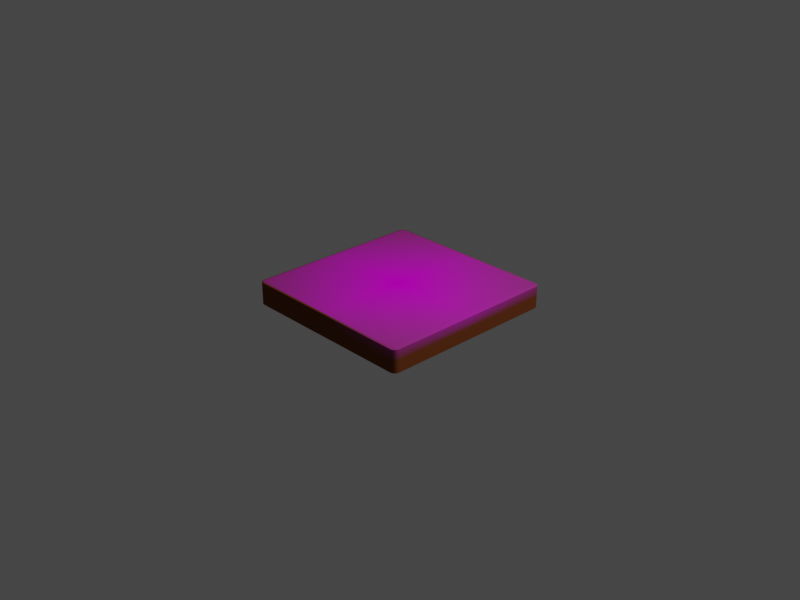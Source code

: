 # Source: gps.blend  (saved by Blender 2.81.1; exported with 4.5.12 LTS)
import bpy
from mathutils import Matrix  # noqa: F401  (used for matrix-valued properties, if any)

bpy.ops.wm.read_factory_settings(use_empty=True)
scene = bpy.context.scene
scene.name = 'Scene'

# ---- collections
col_collection = bpy.data.collections.new('Collection'); scene.collection.children.link(col_collection)

# ---- images (referenced by path relative to the original .blend; pixels are not part of the script)
import os
ASSET_DIR = os.environ.get("B2B_ASSET_DIR", "")  # directory of the original .blend (textures are referenced by path, not embedded)
HERE = os.path.dirname(os.path.abspath(__file__))  # packed textures are extracted next to this script under _unpacked/

def load_image(name, relpath, width, height, colorspace="sRGB"):
    """Load a texture the original file referenced (path relative to the .blend, or extracted next to this script)."""
    p = next((c for c in (os.path.join(HERE, relpath), os.path.join(ASSET_DIR, relpath)) if relpath and os.path.exists(c)), "")
    if p:
        img = bpy.data.images.load(p, check_existing=True)
        img.name = name
    else:  # same state as the original file: an image datablock whose file is absent (Cycles renders it pink)
        img = bpy.data.images.new(name, width, height)
        img.source = "FILE"
        img.filepath = "//" + (relpath or name)
    img.colorspace_settings.name = colorspace
    return img
img_gps_bn_180_top_png = load_image('GPS_BN_180_top.png', 'GPS_BN_180_top.png', 1024, 1024, 'sRGB')

# ---- materials (node trees are filled in below, after node groups)
mat_gps_mapped = bpy.data.materials.new('GPS mapped')
mat_gps_mapped.use_transparent_shadow = False

# ---- material node trees
mat_gps_mapped.use_nodes = True; mat_gps_mapped.node_tree.nodes.clear()
_N = mat_gps_mapped.node_tree.nodes; _L = mat_gps_mapped.node_tree.links
n0 = _N.new('ShaderNodeOutputMaterial'); n0.name = 'Material Output'; n0.location = (406, 844)
n1 = _N.new('ShaderNodeBsdfPrincipled'); n1.name = 'Principled BSDF'; n1.location = (95, 825)
n1.distribution = 'GGX'
n1.subsurface_method = 'BURLEY'
n1.inputs[2].default_value = 0.0
n1.inputs[3].default_value = 1.45
n1.inputs[13].default_value = 0.0
n1.inputs[27].default_value = (0.0, 0.0, 0.0, 1.0)
n1.inputs[28].default_value = 1.0
n2 = _N.new('ShaderNodeMixShader'); n2.name = 'Mix Shader'; n2.location = (392, 632)
n3 = _N.new('ShaderNodeTexImage'); n3.name = 'Image Texture'; n3.location = (-257, 827)
n3.image = img_gps_bn_180_top_png
n3.extension = 'CLIP'
n4 = _N.new('ShaderNodeBsdfPrincipled'); n4.name = 'Principled BSDF.001'; n4.location = (-213, 536)
n4.distribution = 'GGX'
n4.subsurface_method = 'BURLEY'
n4.inputs[0].default_value = (0.1732, 0.05025, 0.0148, 1.0)
n4.inputs[2].default_value = 0.0
n4.inputs[3].default_value = 1.45
n4.inputs[13].default_value = 0.0
n4.inputs[27].default_value = (0.0, 0.0, 0.0, 1.0)
n4.inputs[28].default_value = 1.0
_L.new(n3.outputs[0], n1.inputs[0])
_L.new(n3.outputs[1], n2.inputs[0])
_L.new(n1.outputs[0], n2.inputs[2])
_L.new(n2.outputs[0], n0.inputs[0])
_L.new(n4.outputs[0], n2.inputs[1])
n0.is_active_output = True

# ---- world
world_world = bpy.data.worlds.new('World'); scene.world = world_world
world_world.use_nodes = True; world_world.node_tree.nodes.clear()
_N = world_world.node_tree.nodes; _L = world_world.node_tree.links
n0 = _N.new('ShaderNodeOutputWorld'); n0.name = 'World Output'; n0.location = (300, 300)
n1 = _N.new('ShaderNodeBackground'); n1.name = 'Background'; n1.location = (10, 300)
n1.inputs[0].default_value = (0.05088, 0.05088, 0.05088, 1.0)
_L.new(n1.outputs[0], n0.inputs[0])
n0.is_active_output = True
world_world.color = (0.05088, 0.05088, 0.05088)
world_world.use_sun_shadow = False
world_world.sun_shadow_jitter_overblur = 0.0

# ---- cameras
cam_camera = bpy.data.cameras.new('Camera')
cam_camera.clip_end = 100.0
cam_camera.ortho_scale = 7.314

# ---- lights
light_light = bpy.data.lights.new('Light', 'POINT')
light_light.transmission_factor = 0.0
light_light.energy = 1000.0
light_light.shadow_soft_size = 0.1
light_light.shadow_maximum_resolution = 0.006
light_light.use_absolute_resolution = True

# ---- meshes
me_cube = bpy.data.meshes.new('Cube')
me_cube.from_pydata([(-0.9393, -1.0, -1.0), (-1.0, -0.9393, -1.0), (-0.955, -0.9979, -1.0), (-0.9696, -0.9919, -1.0), (-0.9822, -0.9822, -1.0), (-0.9919, -0.9696, -1.0), (-0.9979, -0.955, -1.0), (-0.9393, -1.0, 0.9393), (-0.9393, -0.9393, 1.0), (-1.0, -0.9393, 0.9393), (-0.9393, -0.9979, 0.955), (-0.9393, -0.9919, 0.9696), (-0.9393, -0.9822, 0.9822), (-0.955, -0.9979, 0.9393), (-0.9555, -0.9955, 0.9556), (-0.9552, -0.9893, 0.9697), (-0.9549, -0.9808, 0.9807), (-0.9696, -0.9919, 0.9393), (-0.9697, -0.9893, 0.9553), (-0.9682, -0.9841, 0.9682), (-0.9669, -0.9775, 0.9775), (-0.9743, -0.9743, 0.9743), (-0.955, -0.9393, 0.9979), (-0.9696, -0.9393, 0.9919), (-0.9822, -0.9393, 0.9822), (-0.9393, -0.955, 0.9979), (-0.9556, -0.9555, 0.9955), (-0.9697, -0.9552, 0.9893), (-0.9807, -0.9549, 0.9808), (-0.9393, -0.9696, 0.9919), (-0.9553, -0.9697, 0.9893), (-0.9682, -0.9682, 0.9841), (-0.9775, -0.9669, 0.9775), (-0.9979, -0.955, 0.9393), (-0.9919, -0.9696, 0.9393), (-0.9822, -0.9822, 0.9393), (-0.9979, -0.9393, 0.955), (-0.9955, -0.9556, 0.9555), (-0.9893, -0.9697, 0.9552), (-0.9808, -0.9807, 0.9549), (-0.9919, -0.9393, 0.9696), (-0.9893, -0.9553, 0.9697), (-0.9841, -0.9682, 0.9682), (-0.9775, -0.9775, 0.9669), (-1.0, 0.9393, -1.0), (-0.9393, 1.0, -1.0), (-0.9979, 0.955, -1.0), (-0.9919, 0.9696, -1.0), (-0.9822, 0.9822, -1.0), (-0.9696, 0.9919, -1.0), (-0.955, 0.9979, -1.0), (-0.9393, 0.9393, 1.0), (-0.9393, 1.0, 0.9393), (-1.0, 0.9393, 0.9393), (-0.9393, 0.955, 0.9979), (-0.9393, 0.9696, 0.9919), (-0.9393, 0.9822, 0.9822), (-0.955, 0.9393, 0.9979), (-0.9555, 0.9556, 0.9955), (-0.9552, 0.9697, 0.9893), (-0.9549, 0.9807, 0.9808), (-0.9696, 0.9393, 0.9919), (-0.9697, 0.9553, 0.9893), (-0.9682, 0.9682, 0.9841), (-0.9669, 0.9775, 0.9775), (-0.9743, 0.9743, 0.9743), (-0.955, 0.9979, 0.9393), (-0.9696, 0.9919, 0.9393), (-0.9822, 0.9822, 0.9393), (-0.9393, 0.9979, 0.955), (-0.9556, 0.9955, 0.9555), (-0.9697, 0.9893, 0.9552), (-0.9807, 0.9808, 0.9549), (-0.9393, 0.9919, 0.9696), (-0.9553, 0.9893, 0.9697), (-0.9682, 0.9841, 0.9682), (-0.9775, 0.9775, 0.9669), (-0.9979, 0.9393, 0.955), (-0.9919, 0.9393, 0.9696), (-0.9822, 0.9393, 0.9822), (-0.9979, 0.955, 0.9393), (-0.9955, 0.9555, 0.9556), (-0.9893, 0.9552, 0.9697), (-0.9808, 0.9549, 0.9807), (-0.9919, 0.9696, 0.9393), (-0.9893, 0.9697, 0.9553), (-0.9841, 0.9682, 0.9682), (-0.9775, 0.9669, 0.9775), (1.0, -0.9393, -1.0), (0.9393, -1.0, -1.0), (0.9979, -0.955, -1.0), (0.9919, -0.9696, -1.0), (0.9822, -0.9822, -1.0), (0.9696, -0.9919, -1.0), (0.955, -0.9979, -1.0), (0.9393, -0.9393, 1.0), (0.9393, -1.0, 0.9393), (1.0, -0.9393, 0.9393), (0.9393, -0.955, 0.9979), (0.9393, -0.9696, 0.9919), (0.9393, -0.9822, 0.9822), (0.955, -0.9393, 0.9979), (0.9555, -0.9556, 0.9955), (0.9552, -0.9697, 0.9893), (0.9549, -0.9807, 0.9808), (0.9696, -0.9393, 0.9919), (0.9697, -0.9553, 0.9893), (0.9682, -0.9682, 0.9841), (0.9669, -0.9775, 0.9775), (0.9743, -0.9743, 0.9743), (0.955, -0.9979, 0.9393), (0.9696, -0.9919, 0.9393), (0.9822, -0.9822, 0.9393), (0.9393, -0.9979, 0.955), (0.9556, -0.9955, 0.9555), (0.9697, -0.9893, 0.9552), (0.9807, -0.9808, 0.9549), (0.9393, -0.9919, 0.9696), (0.9553, -0.9893, 0.9697), (0.9682, -0.9841, 0.9682), (0.9775, -0.9775, 0.9669), (0.9979, -0.9393, 0.955), (0.9919, -0.9393, 0.9696), (0.9822, -0.9393, 0.9822), (0.9979, -0.955, 0.9393), (0.9955, -0.9555, 0.9556), (0.9893, -0.9552, 0.9697), (0.9808, -0.9549, 0.9807), (0.9919, -0.9696, 0.9393), (0.9893, -0.9697, 0.9553), (0.9841, -0.9682, 0.9682), (0.9775, -0.9669, 0.9775), (0.9393, 1.0, -1.0), (1.0, 0.9393, -1.0), (0.955, 0.9979, -1.0), (0.9696, 0.9919, -1.0), (0.9822, 0.9822, -1.0), (0.9919, 0.9696, -1.0), (0.9979, 0.955, -1.0), (0.9393, 0.9393, 1.0), (1.0, 0.9393, 0.9393), (0.9393, 1.0, 0.9393), (0.955, 0.9393, 0.9979), (0.9696, 0.9393, 0.9919), (0.9822, 0.9393, 0.9822), (0.9393, 0.955, 0.9979), (0.9556, 0.9555, 0.9955), (0.9697, 0.9552, 0.9893), (0.9807, 0.9549, 0.9808), (0.9393, 0.9696, 0.9919), (0.9553, 0.9697, 0.9893), (0.9682, 0.9682, 0.9841), (0.9775, 0.9669, 0.9775), (0.9743, 0.9743, 0.9743), (0.9979, 0.955, 0.9393), (0.9919, 0.9696, 0.9393), (0.9822, 0.9822, 0.9393), (0.9979, 0.9393, 0.955), (0.9955, 0.9556, 0.9555), (0.9893, 0.9697, 0.9552), (0.9808, 0.9807, 0.9549), (0.9919, 0.9393, 0.9696), (0.9893, 0.9553, 0.9697), (0.9841, 0.9682, 0.9682), (0.9775, 0.9775, 0.9669), (0.9393, 0.9979, 0.955), (0.9393, 0.9919, 0.9696), (0.9393, 0.9822, 0.9822), (0.955, 0.9979, 0.9393), (0.9555, 0.9955, 0.9556), (0.9552, 0.9893, 0.9697), (0.9549, 0.9808, 0.9807), (0.9696, 0.9919, 0.9393), (0.9697, 0.9893, 0.9553), (0.9682, 0.9841, 0.9682), (0.9669, 0.9775, 0.9775)], [], [(89, 96, 7, 0), (133, 140, 97, 88), (139, 51, 8, 95), (1, 9, 53, 44), (45, 52, 141, 132), (7, 10, 14, 13), (10, 11, 15, 14), (11, 12, 16, 15), (13, 14, 18, 17), (14, 15, 19, 18), (15, 16, 20, 19), (17, 18, 39, 35), (18, 19, 43, 39), (19, 20, 21, 43), (8, 22, 26, 25), (22, 23, 27, 26), (23, 24, 28, 27), (25, 26, 30, 29), (26, 27, 31, 30), (27, 28, 32, 31), (29, 30, 16, 12), (30, 31, 20, 16), (31, 32, 21, 20), (9, 33, 37, 36), (33, 34, 38, 37), (34, 35, 39, 38), (36, 37, 41, 40), (37, 38, 42, 41), (38, 39, 43, 42), (40, 41, 28, 24), (41, 42, 32, 28), (42, 43, 21, 32), (51, 54, 58, 57), (54, 55, 59, 58), (55, 56, 60, 59), (57, 58, 62, 61), (58, 59, 63, 62), (59, 60, 64, 63), (61, 62, 83, 79), (62, 63, 87, 83), (63, 64, 65, 87), (52, 66, 70, 69), (66, 67, 71, 70), (67, 68, 72, 71), (69, 70, 74, 73), (70, 71, 75, 74), (71, 72, 76, 75), (73, 74, 60, 56), (74, 75, 64, 60), (75, 76, 65, 64), (53, 77, 81, 80), (77, 78, 82, 81), (78, 79, 83, 82), (80, 81, 85, 84), (81, 82, 86, 85), (82, 83, 87, 86), (84, 85, 72, 68), (85, 86, 76, 72), (86, 87, 65, 76), (95, 98, 102, 101), (98, 99, 103, 102), (99, 100, 104, 103), (101, 102, 106, 105), (102, 103, 107, 106), (103, 104, 108, 107), (105, 106, 127, 123), (106, 107, 131, 127), (107, 108, 109, 131), (96, 110, 114, 113), (110, 111, 115, 114), (111, 112, 116, 115), (113, 114, 118, 117), (114, 115, 119, 118), (115, 116, 120, 119), (117, 118, 104, 100), (118, 119, 108, 104), (119, 120, 109, 108), (97, 121, 125, 124), (121, 122, 126, 125), (122, 123, 127, 126), (124, 125, 129, 128), (125, 126, 130, 129), (126, 127, 131, 130), (128, 129, 116, 112), (129, 130, 120, 116), (130, 131, 109, 120), (139, 142, 146, 145), (142, 143, 147, 146), (143, 144, 148, 147), (145, 146, 150, 149), (146, 147, 151, 150), (147, 148, 152, 151), (149, 150, 171, 167), (150, 151, 175, 171), (151, 152, 153, 175), (140, 154, 158, 157), (154, 155, 159, 158), (155, 156, 160, 159), (157, 158, 162, 161), (158, 159, 163, 162), (159, 160, 164, 163), (161, 162, 148, 144), (162, 163, 152, 148), (163, 164, 153, 152), (141, 165, 169, 168), (165, 166, 170, 169), (166, 167, 171, 170), (168, 169, 173, 172), (169, 170, 174, 173), (170, 171, 175, 174), (172, 173, 160, 156), (173, 174, 164, 160), (174, 175, 153, 164), (0, 7, 13, 2), (2, 13, 17, 3), (3, 17, 35, 4), (4, 35, 34, 5), (5, 34, 33, 6), (6, 33, 9, 1), (8, 51, 57, 22), (22, 57, 61, 23), (23, 61, 79, 24), (24, 79, 78, 40), (40, 78, 77, 36), (36, 77, 53, 9), (52, 45, 50, 66), (66, 50, 49, 67), (67, 49, 48, 68), (68, 48, 47, 84), (84, 47, 46, 80), (80, 46, 44, 53), (51, 139, 145, 54), (54, 145, 149, 55), (55, 149, 167, 56), (56, 167, 166, 73), (73, 166, 165, 69), (69, 165, 141, 52), (140, 133, 138, 154), (154, 138, 137, 155), (155, 137, 136, 156), (156, 136, 135, 172), (172, 135, 134, 168), (168, 134, 132, 141), (139, 95, 101, 142), (142, 101, 105, 143), (143, 105, 123, 144), (144, 123, 122, 161), (161, 122, 121, 157), (157, 121, 97, 140), (96, 89, 94, 110), (110, 94, 93, 111), (111, 93, 92, 112), (112, 92, 91, 128), (128, 91, 90, 124), (124, 90, 88, 97), (95, 8, 25, 98), (98, 25, 29, 99), (99, 29, 12, 100), (100, 12, 11, 117), (117, 11, 10, 113), (113, 10, 7, 96), (44, 46, 47, 48, 49, 50, 45, 132, 134, 135, 136, 137, 138, 133, 88, 90, 91, 92, 93, 94, 89, 0, 2, 3, 4, 5, 6, 1)])
_uv = me_cube.uv_layers.new(name='UVMap')
_uv.uv.foreach_set('vector', [-1.041, 1.042, -0.04397, 1.042, -0.04397, 2.008, -1.041, 2.008, -1.041, 0.01363, -0.04397, 0.01363, -0.04397, 0.9797, -1.041, 0.9797, 0.0185, 0.01363, 0.9846, 0.01363, 0.9846, 0.9797, 0.0185, 0.9797, -1.041, -2.044, -0.04397, -2.044, -0.04397, -1.077, -1.041, -1.077, -1.041, -1.015, -0.04397, -1.015, -0.04397, -0.04884, -1.041, -0.04884, -0.04397, 2.008, -0.03589, 2.008, -0.03557, 2.017, -0.04397, 2.016, -0.03589, 2.008, -0.02835, 2.008, -0.0283, 2.017, -0.03557, 2.017, -0.02835, 2.008, -0.01274, 2.008, -0.01274, 2.016, -0.0283, 2.017, -0.04397, 2.016, -0.03557, 2.017, -0.03572, 2.024, -0.04397, 2.024, -0.03557, 2.017, -0.0283, 2.017, -0.02908, 2.023, -0.03572, 2.024, -0.0283, 2.017, -0.01274, 2.016, -0.01274, 2.023, -0.02908, 2.023, -0.04397, 2.024, -0.03572, 2.024, -0.03594, 2.04, -0.04397, 2.04, -0.03572, 2.024, -0.02908, 2.023, -0.02975, 2.04, -0.03594, 2.04, -0.02908, 2.023, -0.01274, 2.023, -0.01274, 2.026, -0.02975, 2.04, 0.9846, 0.9797, 0.9927, 0.9797, 0.993, 0.9881, 0.9846, 0.9878, 0.9927, 0.9797, 1.0, 0.9797, 1.0, 0.9879, 0.993, 0.9881, 1.0, 0.9797, 1.016, 0.9797, 1.016, 0.9878, 1.0, 0.9879, 0.9846, 0.9878, 0.993, 0.9881, 0.9929, 0.9954, 0.9846, 0.9954, 0.993, 0.9881, 1.0, 0.9879, 0.9995, 0.9946, 0.9929, 0.9954, 1.0, 0.9879, 1.016, 0.9878, 1.016, 0.994, 0.9995, 0.9946, 0.9846, 0.9954, 0.9929, 0.9954, 0.9926, 1.011, 0.9846, 1.011, 0.9929, 0.9954, 0.9995, 0.9946, 0.9988, 1.011, 0.9926, 1.011, 0.9995, 0.9946, 1.016, 0.994, 1.016, 0.9978, 0.9988, 1.011, -0.04397, -2.044, -0.04397, -2.052, -0.03563, -2.052, -0.03589, -2.044, -0.04397, -2.052, -0.04397, -2.059, -0.03577, -2.059, -0.03563, -2.052, -0.04397, -2.059, -0.04397, -2.075, -0.03594, -2.075, -0.03577, -2.059, -0.03589, -2.044, -0.03563, -2.052, -0.02829, -2.052, -0.02835, -2.044, -0.03563, -2.052, -0.03577, -2.059, -0.02909, -2.058, -0.02829, -2.052, -0.03577, -2.059, -0.03594, -2.075, -0.02975, -2.075, -0.02909, -2.058, -0.02835, -2.044, -0.02829, -2.052, -0.01274, -2.052, -0.01274, -2.044, -0.02829, -2.052, -0.02909, -2.058, -0.01274, -2.058, -0.01274, -2.052, -0.02909, -2.058, -0.02975, -2.075, -0.02594, -2.075, -0.01274, -2.058, 0.9846, 0.01363, 0.9846, 0.005547, 0.9929, 0.005224, 0.9927, 0.01363, 0.9846, 0.005547, 0.9846, -0.001991, 0.9928, -0.002039, 0.9929, 0.005224, 0.9846, -0.001991, 0.9846, -0.01761, 0.9926, -0.01761, 0.9928, -0.002039, 0.9927, 0.01363, 0.9929, 0.005224, 1.0, 0.005382, 1.0, 0.01363, 0.9929, 0.005224, 0.9928, -0.002039, 0.9995, -0.001257, 1.0, 0.005382, 0.9928, -0.002039, 0.9926, -0.01761, 0.9988, -0.01761, 0.9995, -0.001257, 1.0, 0.01363, 1.0, 0.005382, 1.016, 0.005596, 1.016, 0.01363, 1.0, 0.005382, 0.9995, -0.001257, 1.016, -0.0005952, 1.016, 0.005596, 0.9995, -0.001257, 0.9988, -0.01761, 1.003, -0.01761, 1.016, -0.0005952, -0.04397, -1.015, -0.04397, -1.023, -0.03563, -1.023, -0.03589, -1.015, -0.04397, -1.023, -0.04397, -1.031, -0.03577, -1.031, -0.03563, -1.023, -0.04397, -1.031, -0.04397, -1.046, -0.03594, -1.046, -0.03577, -1.031, -0.03589, -1.015, -0.03563, -1.023, -0.02829, -1.023, -0.02835, -1.015, -0.03563, -1.023, -0.03577, -1.031, -0.02909, -1.03, -0.02829, -1.023, -0.03577, -1.031, -0.03594, -1.046, -0.02975, -1.046, -0.02909, -1.03, -0.02835, -1.015, -0.02829, -1.023, -0.01274, -1.023, -0.01274, -1.015, -0.02829, -1.023, -0.02909, -1.03, -0.01274, -1.029, -0.01274, -1.023, -0.02909, -1.03, -0.02975, -1.046, -0.02594, -1.046, -0.01274, -1.029, -0.04397, -1.077, -0.03589, -1.077, -0.03557, -1.069, -0.04397, -1.069, -0.03589, -1.077, -0.02835, -1.077, -0.0283, -1.069, -0.03557, -1.069, -0.02835, -1.077, -0.01274, -1.077, -0.01274, -1.069, -0.0283, -1.069, -0.04397, -1.069, -0.03557, -1.069, -0.03572, -1.062, -0.04397, -1.062, -0.03557, -1.069, -0.0283, -1.069, -0.02908, -1.063, -0.03572, -1.062, -0.0283, -1.069, -0.01274, -1.069, -0.01274, -1.063, -0.02908, -1.063, -0.04397, -1.062, -0.03572, -1.062, -0.03594, -1.046, -0.04397, -1.046, -0.03572, -1.062, -0.02908, -1.063, -0.02975, -1.046, -0.03594, -1.046, -0.02908, -1.063, -0.01274, -1.063, -0.01274, -1.059, -0.02975, -1.046, 0.0185, 0.9797, 0.0185, 0.9878, 0.01016, 0.9881, 0.01042, 0.9797, 0.0185, 0.9878, 0.0185, 0.9954, 0.0103, 0.9954, 0.01016, 0.9881, 0.0185, 0.9954, 0.0185, 1.011, 0.01047, 1.011, 0.0103, 0.9954, 0.01042, 0.9797, 0.01016, 0.9881, 0.002822, 0.988, 0.002879, 0.9797, 0.01016, 0.9881, 0.0103, 0.9954, 0.00362, 0.9946, 0.002822, 0.988, 0.0103, 0.9954, 0.01047, 1.011, 0.004275, 1.011, 0.00362, 0.9946, 0.002879, 0.9797, 0.002822, 0.988, -0.01274, 0.9878, -0.01274, 0.9797, 0.002822, 0.988, 0.00362, 0.9946, -0.01274, 0.994, -0.01274, 0.9878, 0.00362, 0.9946, 0.004275, 1.011, -0.01274, 1.007, -0.01274, 0.994, -0.04397, 1.042, -0.04397, 1.034, -0.03563, 1.034, -0.03589, 1.042, -0.04397, 1.034, -0.04397, 1.027, -0.03577, 1.027, -0.03563, 1.034, -0.04397, 1.027, -0.04397, 1.011, -0.03594, 1.011, -0.03577, 1.027, -0.03589, 1.042, -0.03563, 1.034, -0.02829, 1.034, -0.02835, 1.042, -0.03563, 1.034, -0.03577, 1.027, -0.02909, 1.027, -0.02829, 1.034, -0.03577, 1.027, -0.03594, 1.011, -0.02975, 1.011, -0.02909, 1.027, -0.02835, 1.042, -0.02829, 1.034, -0.01274, 1.034, -0.01274, 1.042, -0.02829, 1.034, -0.02909, 1.027, -0.01274, 1.028, -0.01274, 1.034, -0.02909, 1.027, -0.02975, 1.011, -0.01274, 1.007, -0.01274, 1.028, -0.04397, 0.9797, -0.03589, 0.9797, -0.03557, 0.9881, -0.04397, 0.9878, -0.03589, 0.9797, -0.02835, 0.9797, -0.0283, 0.9879, -0.03557, 0.9881, -0.02835, 0.9797, -0.01274, 0.9797, -0.01274, 0.9878, -0.0283, 0.9879, -0.04397, 0.9878, -0.03557, 0.9881, -0.03572, 0.9954, -0.04397, 0.9954, -0.03557, 0.9881, -0.0283, 0.9879, -0.02908, 0.9946, -0.03572, 0.9954, -0.0283, 0.9879, -0.01274, 0.9878, -0.01274, 0.994, -0.02908, 0.9946, -0.04397, 0.9954, -0.03572, 0.9954, -0.03594, 1.011, -0.04397, 1.011, -0.03572, 0.9954, -0.02908, 0.9946, -0.02975, 1.011, -0.03594, 1.011, -0.02908, 0.9946, -0.01274, 0.994, -0.01274, 1.007, -0.02975, 1.011, 0.0185, 0.01363, 0.01042, 0.01363, 0.01009, 0.005293, 0.0185, 0.005547, 0.01042, 0.01363, 0.002879, 0.01363, 0.002831, 0.005429, 0.01009, 0.005293, 0.002879, 0.01363, -0.01274, 0.01363, -0.01274, 0.005596, 0.002831, 0.005429, 0.0185, 0.005547, 0.01009, 0.005293, 0.01025, -0.002048, 0.0185, -0.001991, 0.01009, 0.005293, 0.002831, 0.005429, 0.003613, -0.00125, 0.01025, -0.002048, 0.002831, 0.005429, -0.01274, 0.005596, -0.01274, -0.0005952, 0.003613, -0.00125, 0.0185, -0.001991, 0.01025, -0.002048, 0.01047, -0.01761, 0.0185, -0.01761, 0.01025, -0.002048, 0.003613, -0.00125, 0.004275, -0.01761, 0.01047, -0.01761, 0.003613, -0.00125, -0.01274, -0.0005952, -0.01714, -0.01761, 0.004275, -0.01761, -0.04397, 0.01363, -0.04397, 0.005547, -0.03563, 0.005224, -0.03589, 0.01363, -0.04397, 0.005547, -0.04397, -0.001991, -0.03577, -0.002039, -0.03563, 0.005224, -0.04397, -0.001991, -0.04397, -0.01761, -0.03594, -0.01761, -0.03577, -0.002039, -0.03589, 0.01363, -0.03563, 0.005224, -0.02829, 0.005382, -0.02835, 0.01363, -0.03563, 0.005224, -0.03577, -0.002039, -0.02909, -0.001257, -0.02829, 0.005382, -0.03577, -0.002039, -0.03594, -0.01761, -0.02975, -0.01761, -0.02909, -0.001257, -0.02835, 0.01363, -0.02829, 0.005382, -0.01274, 0.005596, -0.01274, 0.01363, -0.02829, 0.005382, -0.02909, -0.001257, -0.01274, -0.0005952, -0.01274, 0.005596, -0.02909, -0.001257, -0.02975, -0.01761, -0.01714, -0.01761, -0.01274, -0.0005952, -0.04397, -0.04884, -0.03589, -0.04884, -0.03557, -0.0405, -0.04397, -0.04076, -0.03589, -0.04884, -0.02835, -0.04884, -0.0283, -0.04064, -0.03557, -0.0405, -0.02835, -0.04884, -0.01274, -0.04884, -0.01274, -0.04081, -0.0283, -0.04064, -0.04397, -0.04076, -0.03557, -0.0405, -0.03572, -0.03316, -0.04397, -0.03322, -0.03557, -0.0405, -0.0283, -0.04064, -0.02908, -0.03396, -0.03572, -0.03316, -0.0283, -0.04064, -0.01274, -0.04081, -0.01274, -0.03462, -0.02908, -0.03396, -0.04397, -0.03322, -0.03572, -0.03316, -0.03594, -0.01761, -0.04397, -0.01761, -0.03572, -0.03316, -0.02908, -0.03396, -0.02975, -0.01761, -0.03594, -0.01761, -0.02908, -0.03396, -0.01274, -0.03462, -0.01714, -0.01761, -0.02975, -0.01761, -1.041, 2.008, -0.04397, 2.008, -0.04397, 2.016, -1.041, 2.016, -1.041, 2.016, -0.04397, 2.016, -0.04397, 2.024, -1.041, 2.024, -1.041, 2.024, -0.04397, 2.024, -0.04397, 2.04, -1.041, 2.04, -1.041, -2.075, -0.04397, -2.075, -0.04397, -2.059, -1.041, -2.059, -1.041, -2.059, -0.04397, -2.059, -0.04397, -2.052, -1.041, -2.052, -1.041, -2.052, -0.04397, -2.052, -0.04397, -2.044, -1.041, -2.044, 0.9846, 0.9797, 0.9846, 0.01363, 0.9927, 0.01363, 0.9927, 0.9797, 0.9927, 0.9797, 0.9927, 0.01363, 1.0, 0.01363, 1.0, 0.9797, 1.0, 0.9797, 1.0, 0.01363, 1.016, 0.01363, 1.016, 0.9797, -0.01274, -2.044, -0.01274, -1.077, -0.02835, -1.077, -0.02835, -2.044, -0.02835, -2.044, -0.02835, -1.077, -0.03589, -1.077, -0.03589, -2.044, -0.03589, -2.044, -0.03589, -1.077, -0.04397, -1.077, -0.04397, -2.044, -0.04397, -1.015, -1.041, -1.015, -1.376, -0.6875, -0.04397, -1.023, -0.04397, -1.023, -1.376, -0.6875, -1.379, -0.6915, -0.04397, -1.031, -0.04397, -1.031, -1.379, -0.6915, -1.381, -0.7003, -0.04397, -1.046, -0.04397, -1.046, -1.381, -0.7003, -1.383, -0.7085, -0.04397, -1.062, -0.04397, -1.062, -1.383, -0.7085, -1.384, -0.711, -0.04397, -1.069, -0.04397, -1.069, -1.384, -0.711, -1.041, -1.077, -0.04397, -1.077, 0.9846, 0.01363, 0.0185, 0.01363, 0.0185, 0.005547, 0.9846, 0.005547, 0.9846, 0.005547, 0.0185, 0.005547, 0.0185, -0.001991, 0.9846, -0.001991, 0.9846, -0.001991, 0.0185, -0.001991, 0.0185, -0.01761, 0.9846, -0.01761, -0.01274, -1.015, -0.01274, -0.04884, -0.02835, -0.04884, -0.02835, -1.015, -0.02835, -1.015, -0.02835, -0.04884, -0.03589, -0.04884, -0.03589, -1.015, -0.03589, -1.015, -0.03589, -0.04884, -0.04397, -0.04884, -0.04397, -1.015, -0.04397, 0.01363, -1.041, 0.01363, -1.042, 0.005544, -0.04397, 0.005547, -0.04397, 0.005547, -1.042, 0.005544, -1.043, -0.001989, -0.04397, -0.001991, -0.04397, -0.001991, -1.043, -0.001989, -1.044, -0.01456, -0.04397, -0.01761, -0.04397, -0.01761, -1.044, -0.01456, -1.047, -0.02662, -0.04397, -0.03322, -0.04397, -0.03322, -1.047, -0.02662, -1.049, -0.03268, -0.04397, -0.04076, -0.04397, -0.04076, -1.049, -0.03268, -1.041, -0.04884, -0.04397, -0.04884, 0.0185, 0.01363, 0.0185, 0.9797, 0.01042, 0.9797, 0.01042, 0.01363, 0.01042, 0.01363, 0.01042, 0.9797, 0.002879, 0.9797, 0.002879, 0.01363, 0.002879, 0.01363, 0.002879, 0.9797, -0.01274, 0.9797, -0.01274, 0.01363, -0.01274, 0.01363, -0.01274, 0.9797, -0.02835, 0.9797, -0.02835, 0.01363, -0.02835, 0.01363, -0.02835, 0.9797, -0.03589, 0.9797, -0.03589, 0.01363, -0.03589, 0.01363, -0.03589, 0.9797, -0.04397, 0.9797, -0.04397, 0.01363, -0.04397, 1.042, -1.041, 1.042, -1.049, 1.026, -0.04397, 1.034, -0.04397, 1.034, -1.049, 1.026, -1.047, 1.02, -0.04397, 1.027, -0.04397, 1.027, -1.047, 1.02, -1.044, 1.008, -0.04397, 1.011, -0.04397, 1.011, -1.044, 1.008, -1.043, 0.9954, -0.04397, 0.9954, -0.04397, 0.9954, -1.043, 0.9954, -1.042, 0.9878, -0.04397, 0.9878, -0.04397, 0.9878, -1.042, 0.9878, -1.041, 0.9797, -0.04397, 0.9797, 0.0185, 0.9797, 0.9846, 0.9797, 0.9846, 0.9878, 0.0185, 0.9878, 0.0185, 0.9878, 0.9846, 0.9878, 0.9846, 0.9954, 0.0185, 0.9954, 0.0185, 0.9954, 0.9846, 0.9954, 0.9846, 1.011, 0.0185, 1.011, -0.01274, 1.042, -0.01274, 2.008, -0.02835, 2.008, -0.02835, 1.042, -0.02835, 1.042, -0.02835, 2.008, -0.03589, 2.008, -0.03589, 1.042, -0.03589, 1.042, -0.03589, 2.008, -0.04397, 2.008, -0.04397, 1.042, -2.07, 0.01363, -1.384, -0.711, -1.383, -0.7085, -1.381, -0.7003, -1.379, -0.6915, -1.376, -0.6875, -2.039, -0.01761, -1.073, -0.01761, -1.049, -0.03268, -1.047, -0.02662, -1.044, -0.01456, -1.043, -0.001989, -1.042, 0.005544, -1.041, 0.01363, -1.041, 0.9797, -1.042, 0.9878, -1.043, 0.9954, -1.044, 1.008, -1.047, 1.02, -1.049, 1.026, -1.073, 1.011, -2.039, 1.011, -2.047, 1.01, -2.054, 1.007, -2.061, 1.002, -2.066, 0.9954, -2.069, 0.9878, -2.07, 0.9797])
me_cube.materials.append(mat_gps_mapped)
me_cube.use_remesh_preserve_volume = False
me_cube.use_remesh_preserve_attributes = False
me_cube.use_mirror_vertex_groups = False
me_cube.update()

# ---- objects
ob_light = bpy.data.objects.new('Light', light_light)
ob_camera = bpy.data.objects.new('Camera', cam_camera)
ob_cube = bpy.data.objects.new('Cube', me_cube)

# ---- transforms, parenting, visibility, modifiers, constraints
ob_light.location = (4.076, 1.005, 5.904)
ob_light.rotation_euler = (0.6503, 0.05522, 1.866)
ob_light.lock_rotations_4d = False
ob_light.empty_display_type = 'ARROWS'
ob_light.color = (0.0, 0.0, 0.0, 0.0)
ob_light.lineart.crease_threshold = 0.0
ob_camera.location = (7.359, -6.926, 4.958)
ob_camera.rotation_euler = (1.109, 0.0, 0.8149)
ob_camera.lock_rotations_4d = False
ob_camera.empty_display_type = 'ARROWS'
ob_camera.color = (0.0, 0.0, 0.0, 0.0)
ob_camera.display_type = 'WIRE'
ob_camera.lineart.crease_threshold = 0.0
ob_cube.location = (0.0, 0.0, 0.0)
ob_cube.scale = (1.0, 1.0, 0.1248)
ob_cube.lineart.crease_threshold = 0.0

# ---- collection membership
col_collection.objects.link(ob_light)
col_collection.objects.link(ob_camera)
col_collection.objects.link(ob_cube)

# ---- scene / render settings (as saved in the file)
scene.camera = ob_camera
scene.frame_start = 1; scene.frame_end = 250; scene.frame_set(184)
scene.render.engine = 'BLENDER_EEVEE_NEXT'
scene.render.resolution_x = 640
scene.render.resolution_y = 480
scene.cycles.use_denoising = False
scene.cycles.samples = 128
scene.cycles.sampling_pattern = 'TABULATED_SOBOL'
scene.cycles.use_adaptive_sampling = False
scene.cycles.use_light_tree = False
scene.view_settings.view_transform = 'Filmic'
bpy.context.view_layer.update()
